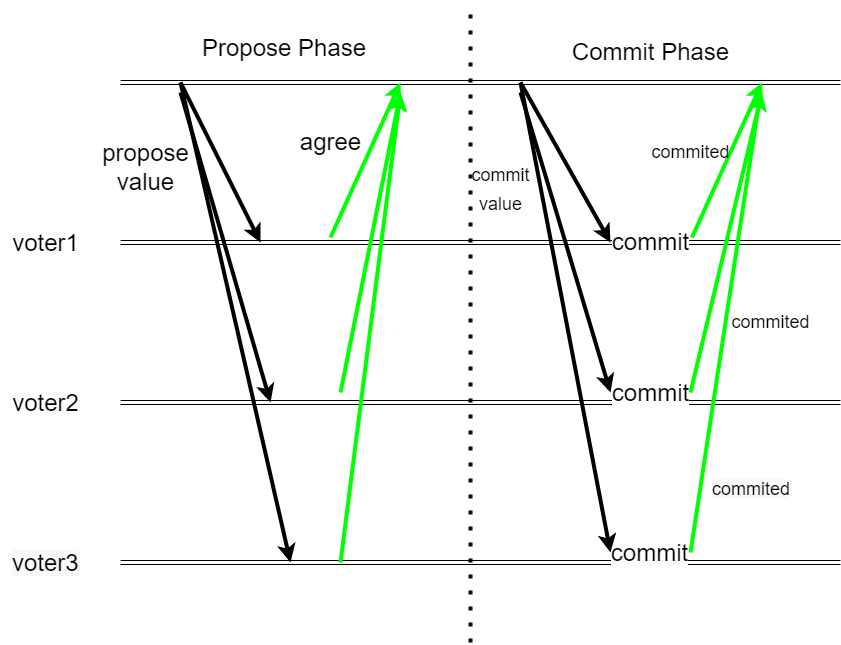

The diagram above was exported from draw.io. Its source (the exported page's mxGraphModel, read from the mxfile embedded in the PNG):
<mxGraphModel dx="1483" dy="781" grid="1" gridSize="10" guides="1" tooltips="1" connect="1" arrows="1" fold="1" page="1" pageScale="1" pageWidth="827" pageHeight="1169" math="0" shadow="0">
  <root>
    <mxCell id="0" />
    <mxCell id="1" parent="0" />
    <mxCell id="TsJehPQPMqrasdVCUuVh-2" value="" style="shape=link;html=1;rounded=0;" edge="1" parent="1">
      <mxGeometry width="100" relative="1" as="geometry">
        <mxPoint x="300" y="420" as="sourcePoint" />
        <mxPoint x="1020" y="420" as="targetPoint" />
      </mxGeometry>
    </mxCell>
    <mxCell id="TsJehPQPMqrasdVCUuVh-3" value="" style="shape=link;html=1;rounded=0;" edge="1" parent="1">
      <mxGeometry width="100" relative="1" as="geometry">
        <mxPoint x="300" y="580" as="sourcePoint" />
        <mxPoint x="1020" y="580" as="targetPoint" />
      </mxGeometry>
    </mxCell>
    <mxCell id="TsJehPQPMqrasdVCUuVh-27" value="commit" style="edgeLabel;html=1;align=center;verticalAlign=middle;resizable=0;points=[];fontSize=24;" vertex="1" connectable="0" parent="TsJehPQPMqrasdVCUuVh-3">
      <mxGeometry x="0.375" y="1" relative="1" as="geometry">
        <mxPoint x="34" as="offset" />
      </mxGeometry>
    </mxCell>
    <mxCell id="TsJehPQPMqrasdVCUuVh-8" value="" style="shape=link;html=1;rounded=0;" edge="1" parent="1">
      <mxGeometry width="100" relative="1" as="geometry">
        <mxPoint x="300" y="740" as="sourcePoint" />
        <mxPoint x="1020" y="740" as="targetPoint" />
      </mxGeometry>
    </mxCell>
    <mxCell id="TsJehPQPMqrasdVCUuVh-28" value="commit" style="edgeLabel;html=1;align=center;verticalAlign=middle;resizable=0;points=[];fontSize=24;" vertex="1" connectable="0" parent="TsJehPQPMqrasdVCUuVh-8">
      <mxGeometry x="0.4504" y="6" relative="1" as="geometry">
        <mxPoint x="7" y="-4" as="offset" />
      </mxGeometry>
    </mxCell>
    <mxCell id="TsJehPQPMqrasdVCUuVh-9" value="" style="shape=link;html=1;rounded=0;" edge="1" parent="1">
      <mxGeometry width="100" relative="1" as="geometry">
        <mxPoint x="300" y="900" as="sourcePoint" />
        <mxPoint x="1020" y="900" as="targetPoint" />
      </mxGeometry>
    </mxCell>
    <mxCell id="TsJehPQPMqrasdVCUuVh-29" value="commit" style="edgeLabel;html=1;align=center;verticalAlign=middle;resizable=0;points=[];fontSize=24;" vertex="1" connectable="0" parent="TsJehPQPMqrasdVCUuVh-9">
      <mxGeometry x="0.4821" y="6" relative="1" as="geometry">
        <mxPoint x="-6" y="-4" as="offset" />
      </mxGeometry>
    </mxCell>
    <mxCell id="TsJehPQPMqrasdVCUuVh-11" value="" style="endArrow=none;dashed=1;html=1;dashPattern=1 3;strokeWidth=4;rounded=0;" edge="1" parent="1">
      <mxGeometry width="50" height="50" relative="1" as="geometry">
        <mxPoint x="650" y="980" as="sourcePoint" />
        <mxPoint x="650" y="340" as="targetPoint" />
      </mxGeometry>
    </mxCell>
    <mxCell id="TsJehPQPMqrasdVCUuVh-12" value="&lt;font style=&quot;font-size: 24px;&quot;&gt;Propose Phase&lt;/font&gt;" style="text;whiteSpace=wrap;html=1;" vertex="1" parent="1">
      <mxGeometry x="380" y="365" width="190" height="50" as="geometry" />
    </mxCell>
    <mxCell id="TsJehPQPMqrasdVCUuVh-13" value="&lt;span style=&quot;text-align: left;&quot;&gt;&lt;font style=&quot;font-size: 24px;&quot;&gt;Commit Phase&lt;/font&gt;&lt;/span&gt;" style="text;html=1;align=center;verticalAlign=middle;resizable=0;points=[];autosize=1;strokeColor=none;fillColor=none;" vertex="1" parent="1">
      <mxGeometry x="740" y="370" width="180" height="40" as="geometry" />
    </mxCell>
    <mxCell id="TsJehPQPMqrasdVCUuVh-14" value="&lt;div&gt;voter1&lt;/div&gt;&lt;div&gt;&lt;br&gt;&lt;/div&gt;" style="text;html=1;align=center;verticalAlign=middle;resizable=0;points=[];autosize=1;strokeColor=none;fillColor=none;fontSize=24;" vertex="1" parent="1">
      <mxGeometry x="180" y="560" width="90" height="70" as="geometry" />
    </mxCell>
    <mxCell id="TsJehPQPMqrasdVCUuVh-15" value="&lt;div&gt;voter2&lt;/div&gt;&lt;div&gt;&lt;br&gt;&lt;/div&gt;&lt;div&gt;&lt;br&gt;&lt;/div&gt;" style="text;html=1;align=center;verticalAlign=middle;resizable=0;points=[];autosize=1;strokeColor=none;fillColor=none;fontSize=24;" vertex="1" parent="1">
      <mxGeometry x="180" y="720" width="90" height="100" as="geometry" />
    </mxCell>
    <mxCell id="TsJehPQPMqrasdVCUuVh-16" value="&lt;span style=&quot;color: rgb(0, 0, 0); font-family: Helvetica; font-size: 24px; font-style: normal; font-variant-ligatures: normal; font-variant-caps: normal; font-weight: 400; letter-spacing: normal; orphans: 2; text-align: center; text-indent: 0px; text-transform: none; widows: 2; word-spacing: 0px; -webkit-text-stroke-width: 0px; background-color: rgb(248, 249, 250); text-decoration-thickness: initial; text-decoration-style: initial; text-decoration-color: initial; float: none; display: inline !important;&quot;&gt;voter3&lt;/span&gt;" style="text;whiteSpace=wrap;html=1;fontSize=24;" vertex="1" parent="1">
      <mxGeometry x="190" y="880" width="100" height="50" as="geometry" />
    </mxCell>
    <mxCell id="TsJehPQPMqrasdVCUuVh-17" value="&lt;div&gt;propose&lt;/div&gt;&lt;div&gt;value&lt;/div&gt;&lt;div&gt;&lt;br&gt;&lt;/div&gt;" style="text;html=1;align=center;verticalAlign=middle;resizable=0;points=[];autosize=1;strokeColor=none;fillColor=none;fontSize=24;" vertex="1" parent="1">
      <mxGeometry x="270" y="470" width="110" height="100" as="geometry" />
    </mxCell>
    <mxCell id="TsJehPQPMqrasdVCUuVh-18" value="" style="endArrow=classic;html=1;rounded=0;strokeWidth=4;fontSize=24;" edge="1" parent="1">
      <mxGeometry width="50" height="50" relative="1" as="geometry">
        <mxPoint x="360" y="420" as="sourcePoint" />
        <mxPoint x="440" y="580" as="targetPoint" />
      </mxGeometry>
    </mxCell>
    <mxCell id="TsJehPQPMqrasdVCUuVh-19" value="" style="endArrow=classic;html=1;rounded=0;strokeWidth=4;fontSize=24;" edge="1" parent="1">
      <mxGeometry width="50" height="50" relative="1" as="geometry">
        <mxPoint x="360" y="430" as="sourcePoint" />
        <mxPoint x="450" y="740" as="targetPoint" />
      </mxGeometry>
    </mxCell>
    <mxCell id="TsJehPQPMqrasdVCUuVh-20" value="" style="endArrow=classic;html=1;rounded=0;strokeWidth=4;fontSize=24;" edge="1" parent="1">
      <mxGeometry width="50" height="50" relative="1" as="geometry">
        <mxPoint x="360" y="420" as="sourcePoint" />
        <mxPoint x="470" y="900" as="targetPoint" />
      </mxGeometry>
    </mxCell>
    <mxCell id="TsJehPQPMqrasdVCUuVh-22" value="" style="endArrow=classic;html=1;rounded=0;strokeWidth=4;fontSize=24;strokeColor=#00FF00;" edge="1" parent="1">
      <mxGeometry width="50" height="50" relative="1" as="geometry">
        <mxPoint x="510" y="575" as="sourcePoint" />
        <mxPoint x="580" y="420" as="targetPoint" />
      </mxGeometry>
    </mxCell>
    <mxCell id="TsJehPQPMqrasdVCUuVh-23" value="" style="endArrow=classic;html=1;rounded=0;strokeWidth=4;fontSize=24;strokeColor=#00FF00;" edge="1" parent="1">
      <mxGeometry width="50" height="50" relative="1" as="geometry">
        <mxPoint x="520" y="730" as="sourcePoint" />
        <mxPoint x="580" y="430" as="targetPoint" />
      </mxGeometry>
    </mxCell>
    <mxCell id="TsJehPQPMqrasdVCUuVh-24" value="" style="endArrow=classic;html=1;rounded=0;strokeWidth=4;fontSize=24;strokeColor=#00FF00;" edge="1" parent="1">
      <mxGeometry width="50" height="50" relative="1" as="geometry">
        <mxPoint x="520" y="900" as="sourcePoint" />
        <mxPoint x="580" y="430" as="targetPoint" />
      </mxGeometry>
    </mxCell>
    <mxCell id="TsJehPQPMqrasdVCUuVh-25" value="agree" style="text;html=1;align=center;verticalAlign=middle;resizable=0;points=[];autosize=1;strokeColor=none;fillColor=none;fontSize=24;" vertex="1" parent="1">
      <mxGeometry x="470" y="460" width="80" height="40" as="geometry" />
    </mxCell>
    <mxCell id="TsJehPQPMqrasdVCUuVh-30" value="" style="endArrow=classic;html=1;rounded=0;strokeWidth=4;fontSize=24;" edge="1" parent="1">
      <mxGeometry width="50" height="50" relative="1" as="geometry">
        <mxPoint x="700" y="420" as="sourcePoint" />
        <mxPoint x="790" y="580" as="targetPoint" />
      </mxGeometry>
    </mxCell>
    <mxCell id="TsJehPQPMqrasdVCUuVh-31" value="" style="endArrow=classic;html=1;rounded=0;strokeWidth=4;fontSize=24;" edge="1" parent="1">
      <mxGeometry width="50" height="50" relative="1" as="geometry">
        <mxPoint x="700" y="430" as="sourcePoint" />
        <mxPoint x="790" y="730" as="targetPoint" />
      </mxGeometry>
    </mxCell>
    <mxCell id="TsJehPQPMqrasdVCUuVh-32" value="" style="endArrow=classic;html=1;rounded=0;strokeWidth=4;fontSize=24;" edge="1" parent="1">
      <mxGeometry width="50" height="50" relative="1" as="geometry">
        <mxPoint x="700" y="420" as="sourcePoint" />
        <mxPoint x="790" y="890" as="targetPoint" />
      </mxGeometry>
    </mxCell>
    <mxCell id="TsJehPQPMqrasdVCUuVh-33" value="&lt;font style=&quot;font-size: 18px;&quot;&gt;commit&lt;br&gt;value&lt;/font&gt;" style="text;html=1;align=center;verticalAlign=middle;resizable=0;points=[];autosize=1;strokeColor=none;fillColor=none;fontSize=24;" vertex="1" parent="1">
      <mxGeometry x="640" y="490" width="80" height="70" as="geometry" />
    </mxCell>
    <mxCell id="TsJehPQPMqrasdVCUuVh-34" value="" style="endArrow=classic;html=1;rounded=0;strokeWidth=4;fontSize=24;strokeColor=#00FF00;" edge="1" parent="1">
      <mxGeometry width="50" height="50" relative="1" as="geometry">
        <mxPoint x="871.5" y="575" as="sourcePoint" />
        <mxPoint x="941.5" y="420" as="targetPoint" />
      </mxGeometry>
    </mxCell>
    <mxCell id="TsJehPQPMqrasdVCUuVh-35" value="" style="endArrow=classic;html=1;rounded=0;strokeWidth=4;fontSize=24;strokeColor=#00FF00;" edge="1" parent="1">
      <mxGeometry width="50" height="50" relative="1" as="geometry">
        <mxPoint x="870" y="730" as="sourcePoint" />
        <mxPoint x="941.5" y="430" as="targetPoint" />
      </mxGeometry>
    </mxCell>
    <mxCell id="TsJehPQPMqrasdVCUuVh-36" value="" style="endArrow=classic;html=1;rounded=0;strokeWidth=4;fontSize=24;strokeColor=#00FF00;" edge="1" parent="1">
      <mxGeometry width="50" height="50" relative="1" as="geometry">
        <mxPoint x="870" y="890" as="sourcePoint" />
        <mxPoint x="940" y="430" as="targetPoint" />
      </mxGeometry>
    </mxCell>
    <mxCell id="TsJehPQPMqrasdVCUuVh-37" value="commited&lt;br&gt;" style="text;html=1;align=center;verticalAlign=middle;resizable=0;points=[];autosize=1;strokeColor=none;fillColor=none;fontSize=18;" vertex="1" parent="1">
      <mxGeometry x="820" y="470" width="100" height="40" as="geometry" />
    </mxCell>
    <mxCell id="TsJehPQPMqrasdVCUuVh-38" value="commited&lt;br&gt;" style="text;html=1;align=center;verticalAlign=middle;resizable=0;points=[];autosize=1;strokeColor=none;fillColor=none;fontSize=18;" vertex="1" parent="1">
      <mxGeometry x="900" y="640" width="100" height="40" as="geometry" />
    </mxCell>
    <mxCell id="TsJehPQPMqrasdVCUuVh-39" value="&lt;span style=&quot;color: rgb(0, 0, 0); font-family: Helvetica; font-size: 18px; font-style: normal; font-variant-ligatures: normal; font-variant-caps: normal; font-weight: 400; letter-spacing: normal; orphans: 2; text-align: center; text-indent: 0px; text-transform: none; widows: 2; word-spacing: 0px; -webkit-text-stroke-width: 0px; background-color: rgb(248, 249, 250); text-decoration-thickness: initial; text-decoration-style: initial; text-decoration-color: initial; float: none; display: inline !important;&quot;&gt;commited&lt;/span&gt;" style="text;whiteSpace=wrap;html=1;fontSize=18;" vertex="1" parent="1">
      <mxGeometry x="890" y="810" width="110" height="50" as="geometry" />
    </mxCell>
  </root>
</mxGraphModel>